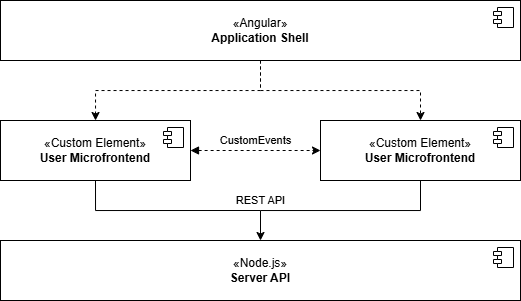

The diagram above was exported from draw.io. Its source (the exported page's mxGraphModel, read from the mxfile embedded in the PNG):
<mxGraphModel dx="694" dy="367" grid="1" gridSize="10" guides="1" tooltips="1" connect="1" arrows="1" fold="1" page="1" pageScale="1" pageWidth="827" pageHeight="1169" math="0" shadow="0">
  <root>
    <mxCell id="0" />
    <mxCell id="1" parent="0" />
    <mxCell id="rUW4f6bTJFdcHszQoDNc-11" style="edgeStyle=orthogonalEdgeStyle;rounded=0;orthogonalLoop=1;jettySize=auto;html=1;entryX=0.5;entryY=0;entryDx=0;entryDy=0;dashed=1;" parent="1" source="rUW4f6bTJFdcHszQoDNc-1" target="rUW4f6bTJFdcHszQoDNc-5" edge="1">
      <mxGeometry relative="1" as="geometry" />
    </mxCell>
    <mxCell id="rUW4f6bTJFdcHszQoDNc-1" value="«Angular»&lt;br&gt;&lt;b&gt;Application Shell&lt;/b&gt;" style="html=1;dropTarget=0;whiteSpace=wrap;" parent="1" vertex="1">
      <mxGeometry x="200" y="360" width="520" height="60" as="geometry" />
    </mxCell>
    <mxCell id="rUW4f6bTJFdcHszQoDNc-2" value="" style="shape=module;jettyWidth=8;jettyHeight=4;" parent="rUW4f6bTJFdcHszQoDNc-1" vertex="1">
      <mxGeometry x="1" width="20" height="20" relative="1" as="geometry">
        <mxPoint x="-27" y="7" as="offset" />
      </mxGeometry>
    </mxCell>
    <mxCell id="rUW4f6bTJFdcHszQoDNc-9" style="edgeStyle=orthogonalEdgeStyle;rounded=0;orthogonalLoop=1;jettySize=auto;html=1;exitX=1;exitY=0.5;exitDx=0;exitDy=0;entryX=0;entryY=0.5;entryDx=0;entryDy=0;dashed=1;startArrow=block;startFill=1;" parent="1" source="rUW4f6bTJFdcHszQoDNc-3" target="rUW4f6bTJFdcHszQoDNc-5" edge="1">
      <mxGeometry relative="1" as="geometry" />
    </mxCell>
    <mxCell id="rUW4f6bTJFdcHszQoDNc-10" value="CustomEvents" style="edgeLabel;html=1;align=center;verticalAlign=middle;resizable=0;points=[];labelBackgroundColor=none;" parent="rUW4f6bTJFdcHszQoDNc-9" connectable="0" vertex="1">
      <mxGeometry x="-0.0833" y="2" relative="1" as="geometry">
        <mxPoint x="5" y="-8" as="offset" />
      </mxGeometry>
    </mxCell>
    <mxCell id="rUW4f6bTJFdcHszQoDNc-21" style="edgeStyle=orthogonalEdgeStyle;rounded=0;orthogonalLoop=1;jettySize=auto;html=1;exitX=0.5;exitY=1;exitDx=0;exitDy=0;endArrow=none;startFill=0;" parent="1" source="rUW4f6bTJFdcHszQoDNc-3" edge="1">
      <mxGeometry relative="1" as="geometry">
        <mxPoint x="460" y="570" as="targetPoint" />
        <Array as="points">
          <mxPoint x="295" y="570" />
        </Array>
      </mxGeometry>
    </mxCell>
    <mxCell id="rUW4f6bTJFdcHszQoDNc-3" value="«Custom Element»&lt;br&gt;&lt;b&gt;User Microfrontend&lt;/b&gt;" style="html=1;dropTarget=0;whiteSpace=wrap;" parent="1" vertex="1">
      <mxGeometry x="200" y="480" width="190" height="60" as="geometry" />
    </mxCell>
    <mxCell id="rUW4f6bTJFdcHszQoDNc-4" value="" style="shape=module;jettyWidth=8;jettyHeight=4;" parent="rUW4f6bTJFdcHszQoDNc-3" vertex="1">
      <mxGeometry x="1" width="20" height="20" relative="1" as="geometry">
        <mxPoint x="-27" y="7" as="offset" />
      </mxGeometry>
    </mxCell>
    <mxCell id="rUW4f6bTJFdcHszQoDNc-5" value="«Custom Element»&lt;br&gt;&lt;b&gt;User Microfrontend&lt;/b&gt;" style="html=1;dropTarget=0;whiteSpace=wrap;" parent="1" vertex="1">
      <mxGeometry x="520" y="480" width="200" height="60" as="geometry" />
    </mxCell>
    <mxCell id="rUW4f6bTJFdcHszQoDNc-6" value="" style="shape=module;jettyWidth=8;jettyHeight=4;" parent="rUW4f6bTJFdcHszQoDNc-5" vertex="1">
      <mxGeometry x="1" width="20" height="20" relative="1" as="geometry">
        <mxPoint x="-27" y="7" as="offset" />
      </mxGeometry>
    </mxCell>
    <mxCell id="rUW4f6bTJFdcHszQoDNc-7" value="«Node.js»&lt;br&gt;&lt;b&gt;Server API&lt;/b&gt;" style="html=1;dropTarget=0;whiteSpace=wrap;" parent="1" vertex="1">
      <mxGeometry x="200" y="600" width="520" height="60" as="geometry" />
    </mxCell>
    <mxCell id="rUW4f6bTJFdcHszQoDNc-8" value="" style="shape=module;jettyWidth=8;jettyHeight=4;" parent="rUW4f6bTJFdcHszQoDNc-7" vertex="1">
      <mxGeometry x="1" width="20" height="20" relative="1" as="geometry">
        <mxPoint x="-27" y="7" as="offset" />
      </mxGeometry>
    </mxCell>
    <mxCell id="rUW4f6bTJFdcHszQoDNc-12" style="edgeStyle=orthogonalEdgeStyle;rounded=0;orthogonalLoop=1;jettySize=auto;html=1;dashed=1;exitX=0.5;exitY=1;exitDx=0;exitDy=0;" parent="1" source="rUW4f6bTJFdcHszQoDNc-1" target="rUW4f6bTJFdcHszQoDNc-3" edge="1">
      <mxGeometry relative="1" as="geometry">
        <mxPoint x="250" y="440" as="sourcePoint" />
        <mxPoint x="400" y="500" as="targetPoint" />
      </mxGeometry>
    </mxCell>
    <mxCell id="rUW4f6bTJFdcHszQoDNc-19" style="edgeStyle=orthogonalEdgeStyle;rounded=0;orthogonalLoop=1;jettySize=auto;html=1;entryX=0.5;entryY=0;entryDx=0;entryDy=0;" parent="1" source="rUW4f6bTJFdcHszQoDNc-5" target="rUW4f6bTJFdcHszQoDNc-7" edge="1">
      <mxGeometry relative="1" as="geometry" />
    </mxCell>
    <mxCell id="rUW4f6bTJFdcHszQoDNc-20" value="REST API" style="edgeLabel;html=1;align=center;verticalAlign=middle;resizable=0;points=[];labelBackgroundColor=none;" parent="rUW4f6bTJFdcHszQoDNc-19" connectable="0" vertex="1">
      <mxGeometry x="0.0038" y="2" relative="1" as="geometry">
        <mxPoint x="-80" y="-12" as="offset" />
      </mxGeometry>
    </mxCell>
  </root>
</mxGraphModel>